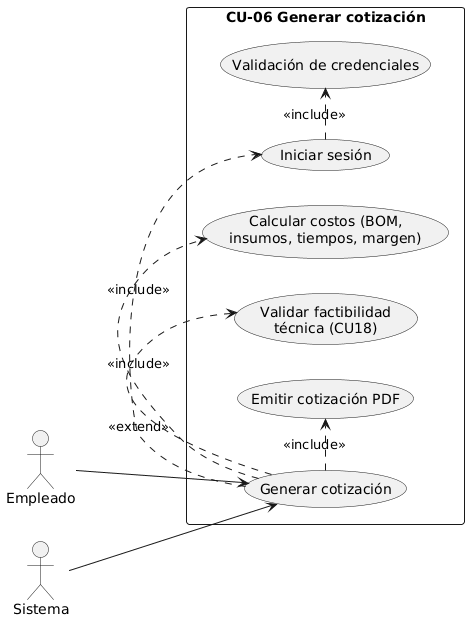

The diagram above was rendered by PlantUML. Its source (embedded in the PNG):
@startuml
left to right direction
actor "Empleado" as E
actor "Sistema" as S
rectangle "CU-06 Generar cotización" {
  usecase "Generar cotización" as UC_Gen
  usecase "Iniciar sesión" as UC_Login
  usecase "Validación de credenciales" as UC_Auth
  usecase "Calcular costos (BOM,\ninsumos, tiempos, margen)" as UC_Cost
  usecase "Validar factibilidad\ntécnica (CU18)" as UC_ValFile
  usecase "Emitir cotización PDF" as UC_PDF
}
E --> UC_Gen
S --> UC_Gen
UC_Gen .> UC_Login : <<extend>>
UC_Login .> UC_Auth : <<include>>
UC_Gen .> UC_Cost : <<include>>
UC_Gen .> UC_ValFile : <<include>>
UC_Gen .> UC_PDF : <<include>>
@enduml